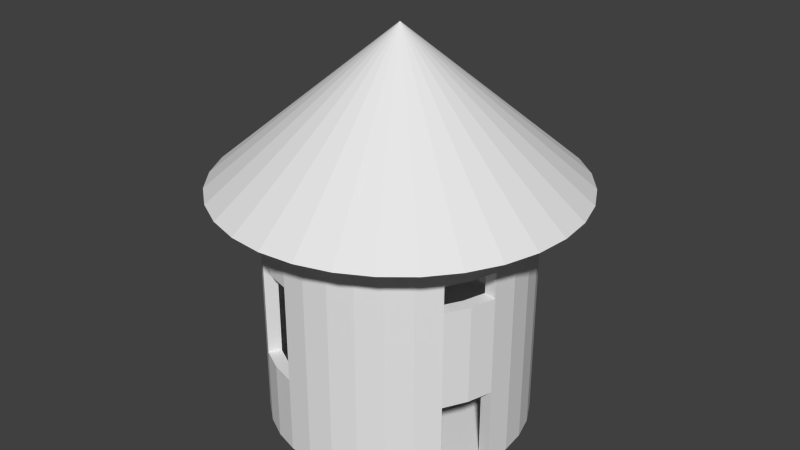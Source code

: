 # Source: mercenary_hut_1.blend  (saved by Blender 2.75.0; exported with 4.5.12 LTS)
import bpy
from mathutils import Matrix  # noqa: F401  (used for matrix-valued properties, if any)

bpy.ops.wm.read_factory_settings(use_empty=True)
scene = bpy.context.scene
scene.name = 'Scene'

# ---- collections
col_collection_1 = bpy.data.collections.new('Collection 1'); scene.collection.children.link(col_collection_1)

# ---- world
world_world = bpy.data.worlds.new('World'); scene.world = world_world
world_world.color = (0.05088, 0.05088, 0.05088)
world_world.use_sun_shadow = False
world_world.sun_shadow_jitter_overblur = 0.0
world_world.cycles.sampling_method = 'MANUAL'
world_world.cycles.sample_map_resolution = 256

# ---- meshes
me_cylinder = bpy.data.meshes.new('Cylinder')
me_cylinder.from_pydata([(0.0, 1.0, 0.55), (0.0, 1.0, 1.0), (0.1951, 0.9808, 0.55), (0.1951, 0.9808, 1.0), (0.3827, 0.9239, 0.55), (0.3827, 0.9239, 1.0), (0.5556, 0.8315, 0.55), (0.5556, 0.8315, 1.0), (0.7071, 0.7071, 0.55), (0.7071, 0.7071, 1.0), (0.8315, 0.5556, 0.55), (0.8315, 0.5556, 1.0), (0.9239, 0.3827, 0.55), (0.9239, 0.3827, 1.0), (0.9808, 0.1951, 0.55), (0.9808, 0.1951, 1.0), (1.0, 7.55e-08, 0.55), (1.0, 7.55e-08, 1.0), (0.9808, -0.1951, 0.55), (0.9808, -0.1951, 1.0), (0.9239, -0.3827, 0.55), (0.9239, -0.3827, 1.0), (0.8315, -0.5556, 0.55), (0.8315, -0.5556, 1.0), (0.7071, -0.7071, 0.55), (0.7071, -0.7071, 1.0), (0.5556, -0.8315, 0.55), (0.5556, -0.8315, 1.0), (0.3827, -0.9239, 0.55), (0.3827, -0.9239, 1.0), (0.1951, -0.9808, 0.55), (0.1951, -0.9808, 1.0), (-3.258e-07, -1.0, 0.55), (-3.258e-07, -1.0, 1.0), (-0.1951, -0.9808, 0.55), (-0.1951, -0.9808, 1.0), (-0.3827, -0.9239, 0.55), (-0.3827, -0.9239, 1.0), (-0.5556, -0.8315, 0.55), (-0.5556, -0.8315, 1.0), (-0.7071, -0.7071, 0.55), (-0.7071, -0.7071, 1.0), (-0.8315, -0.5556, 0.55), (-0.8315, -0.5556, 1.0), (-0.9239, -0.3827, 0.55), (-0.9239, -0.3827, 1.0), (-0.9808, -0.1951, 0.55), (-0.9808, -0.1951, 1.0), (-1.0, 9.656e-07, 0.55), (-1.0, 9.656e-07, 1.0), (-0.9808, 0.1951, 0.55), (-0.9808, 0.1951, 1.0), (-0.9239, 0.3827, 0.55), (-0.9239, 0.3827, 1.0), (-0.8315, 0.5556, 0.55), (-0.8315, 0.5556, 1.0), (-0.7071, 0.7071, 0.55), (-0.7071, 0.7071, 1.0), (-0.5556, 0.8315, 0.55), (-0.5556, 0.8315, 1.0), (-0.3827, 0.9239, 0.55), (-0.3827, 0.9239, 1.0), (-0.1951, 0.9808, 0.55), (-0.1951, 0.9808, 1.0), (-7.535e-08, 1.368, 0.85), (0.2669, 1.342, 0.85), (0.5235, 1.264, 0.85), (0.76, 1.137, 0.85), (0.9673, 0.9673, 0.85), (1.137, 0.76, 0.85), (1.264, 0.5235, 0.85), (1.342, 0.2669, 0.85), (1.368, -6.247e-10, 0.85), (1.342, -0.2669, 0.85), (1.264, -0.5235, 0.85), (1.137, -0.76, 0.85), (0.9673, -0.9673, 0.85), (0.76, -1.137, 0.85), (0.5235, -1.264, 0.85), (0.2669, -1.342, 0.85), (-5.211e-07, -1.368, 0.85), (-0.2669, -1.342, 0.85), (-0.5235, -1.264, 0.85), (-0.76, -1.137, 0.85), (-0.9673, -0.9673, 0.85), (-1.137, -0.76, 0.85), (-1.264, -0.5235, 0.85), (-1.342, -0.2669, 0.85), (-1.368, 1.217e-06, 0.85), (-1.342, 0.2669, 0.85), (-1.264, 0.5235, 0.85), (-1.137, 0.76, 0.85), (-0.9673, 0.9673, 0.85), (-0.76, 1.137, 0.85), (-0.5235, 1.264, 0.85), (-0.2669, 1.342, 0.85), (5.169e-08, 2.85e-07, 2.0), (1.432e-08, 1.0, 0.35), (0.1951, 0.9808, 0.35), (0.3827, 0.9239, 0.35), (0.5556, 0.8315, 0.35), (0.7071, 0.7071, 0.35), (0.8315, 0.5556, 0.35), (0.9239, 0.3827, 0.35), (0.9808, 0.1951, 0.35), (1.0, 7.55e-08, 0.35), (0.9808, -0.1951, 0.35), (0.9239, -0.3827, 0.35), (0.8315, -0.5556, 0.35), (0.7071, -0.7071, 0.35), (0.5556, -0.8315, 0.35), (0.3827, -0.9239, 0.35), (0.1951, -0.9808, 0.35), (-3.115e-07, -1.0, 0.35), (-0.1951, -0.9808, 0.35), (-0.3827, -0.9239, 0.35), (-0.5556, -0.8315, 0.35), (-0.7071, -0.7071, 0.35), (-0.8315, -0.5556, 0.35), (-0.9239, -0.3827, 0.35), (-0.9808, -0.1951, 0.35), (-1.0, 9.656e-07, 0.35), (-0.9808, 0.1951, 0.35), (-0.9239, 0.3827, 0.35), (-0.8315, 0.5556, 0.35), (-0.7071, 0.7071, 0.35), (-0.5556, 0.8315, 0.35), (-0.3827, 0.9239, 0.35), (-0.1951, 0.9808, 0.35), (3.357e-08, 1.0, -0.4), (0.1951, 0.9808, -0.4), (0.3827, 0.9239, -0.4), (0.5556, 0.8315, -0.4), (0.7071, 0.7071, -0.4), (0.8315, 0.5556, -0.4), (0.9239, 0.3827, -0.4), (0.9808, 0.1951, -0.4), (1.0, 7.55e-08, -0.4), (0.9808, -0.1951, -0.4), (0.9239, -0.3827, -0.4), (0.8315, -0.5556, -0.4), (0.7071, -0.7071, -0.4), (0.5556, -0.8315, -0.4), (0.3827, -0.9239, -0.4), (0.1951, -0.9808, -0.4), (-2.923e-07, -1.0, -0.4), (-0.1951, -0.9808, -0.4), (-0.3827, -0.9239, -0.4), (-0.5556, -0.8315, -0.4), (-0.7071, -0.7071, -0.4), (-0.8315, -0.5556, -0.4), (-0.9239, -0.3827, -0.4), (-0.9808, -0.1951, -0.4), (-1.0, 9.656e-07, -0.4), (-0.9808, 0.1951, -0.4), (-0.9239, 0.3827, -0.4), (-0.8315, 0.5556, -0.4), (-0.7071, 0.7071, -0.4), (-0.5556, 0.8315, -0.4), (-0.3827, 0.9239, -0.4), (-0.1951, 0.9808, -0.4), (3.464e-08, 1.0, -1.0), (0.1951, 0.9808, -1.0), (0.3827, 0.9239, -1.0), (0.5556, 0.8315, -1.0), (0.7071, 0.7071, -1.0), (0.8315, 0.5556, -1.0), (0.9239, 0.3827, -1.0), (0.9808, 0.1951, -1.0), (1.0, 7.55e-08, -1.0), (0.9808, -0.1951, -1.0), (0.8315, -0.5556, -1.0), (0.7071, -0.7071, -1.0), (0.5556, -0.8315, -1.0), (0.3827, -0.9239, -1.0), (0.1951, -0.9808, -1.0), (-2.912e-07, -1.0, -1.0), (-0.1951, -0.9808, -1.0), (-0.3827, -0.9239, -1.0), (-0.5556, -0.8315, -1.0), (-0.7071, -0.7071, -1.0), (-0.8315, -0.5556, -1.0), (-0.9239, -0.3827, -1.0), (-0.9808, -0.1951, -1.0), (-1.0, 9.656e-07, -1.0), (-0.9808, 0.1951, -1.0), (-0.9239, 0.3827, -1.0), (-0.8315, 0.5556, -1.0), (-0.7071, 0.7071, -1.0), (-0.5556, 0.8315, -1.0), (-0.3827, 0.9239, -1.0), (-0.1951, 0.9808, -1.0), (8.918e-09, 0.9, 0.55), (8.918e-09, 0.9, 1.0), (0.1756, 0.8827, 0.55), (0.1756, 0.8827, 1.0), (0.3444, 0.8315, 0.55), (0.3444, 0.8315, 1.0), (0.5, 0.7483, 0.55), (0.5, 0.7483, 1.0), (0.6364, 0.6364, 0.55), (0.6364, 0.6364, 1.0), (0.7483, 0.5, 0.55), (0.7483, 0.5, 1.0), (0.8315, 0.3444, 0.55), (0.8315, 0.3444, 1.0), (0.8827, 0.1756, 0.55), (0.8827, 0.1756, 1.0), (0.9, 9.689e-08, 0.55), (0.9, 9.689e-08, 1.0), (0.8827, -0.1756, 0.55), (0.8827, -0.1756, 1.0), (0.8315, -0.3444, 0.55), (0.8315, -0.3444, 1.0), (0.7483, -0.5, 0.55), (0.7483, -0.5, 1.0), (0.6364, -0.6364, 0.55), (0.6364, -0.6364, 1.0), (0.5, -0.7483, 0.55), (0.5, -0.7483, 1.0), (0.3444, -0.8315, 0.55), (0.3444, -0.8315, 1.0), (0.1756, -0.8827, 0.55), (0.1756, -0.8827, 1.0), (-2.843e-07, -0.9, 0.55), (-2.843e-07, -0.9, 1.0), (-0.1756, -0.8827, 0.55), (-0.1756, -0.8827, 1.0), (-0.3444, -0.8315, 0.55), (-0.3444, -0.8315, 1.0), (-0.5, -0.7483, 0.55), (-0.5, -0.7483, 1.0), (-0.6364, -0.6364, 0.55), (-0.6364, -0.6364, 1.0), (-0.7483, -0.5, 0.55), (-0.7483, -0.5, 1.0), (-0.8315, -0.3444, 0.55), (-0.8315, -0.3444, 1.0), (-0.8827, -0.1756, 0.55), (-0.8827, -0.1756, 1.0), (-0.9, 8.98e-07, 0.55), (-0.9, 8.98e-07, 1.0), (-0.8827, 0.1756, 0.55), (-0.8827, 0.1756, 1.0), (-0.8315, 0.3444, 0.55), (-0.8315, 0.3444, 1.0), (-0.7483, 0.5, 0.55), (-0.7483, 0.5, 1.0), (-0.6364, 0.6364, 0.55), (-0.6364, 0.6364, 1.0), (-0.5, 0.7483, 0.55), (-0.5, 0.7483, 1.0), (-0.3444, 0.8315, 0.55), (-0.3444, 0.8315, 1.0), (-0.1756, 0.8827, 0.55), (-0.1756, 0.8827, 1.0), (-5.89e-08, 1.231, 0.85), (0.2402, 1.208, 0.85), (0.4712, 1.137, 0.85), (0.684, 1.024, 0.85), (0.8706, 0.8706, 0.85), (1.024, 0.684, 0.85), (1.137, 0.4712, 0.85), (1.208, 0.2402, 0.85), (1.231, 2.838e-08, 0.85), (1.208, -0.2402, 0.85), (1.137, -0.4712, 0.85), (1.024, -0.684, 0.85), (0.8706, -0.8706, 0.85), (0.684, -1.024, 0.85), (0.4712, -1.137, 0.85), (0.2402, -1.208, 0.85), (-4.601e-07, -1.231, 0.85), (-0.2402, -1.208, 0.85), (-0.4712, -1.137, 0.85), (-0.684, -1.024, 0.85), (-0.8706, -0.8706, 0.85), (-1.024, -0.684, 0.85), (-1.137, -0.4712, 0.85), (-1.208, -0.2402, 0.85), (-1.231, 1.124e-06, 0.85), (-1.208, 0.2402, 0.85), (-1.137, 0.4712, 0.85), (-1.024, 0.684, 0.85), (-0.8706, 0.8706, 0.85), (-0.684, 1.024, 0.85), (-0.4712, 1.137, 0.85), (-0.2402, 1.208, 0.85), (5.544e-08, 2.854e-07, 2.0), (2.181e-08, 0.9, 0.35), (0.1756, 0.8827, 0.35), (0.3444, 0.8315, 0.35), (0.5, 0.7483, 0.35), (0.6364, 0.6364, 0.35), (0.7483, 0.5, 0.35), (0.8315, 0.3444, 0.35), (0.8827, 0.1756, 0.35), (0.9, 9.689e-08, 0.35), (0.8827, -0.1756, 0.35), (0.8315, -0.3444, 0.35), (0.7483, -0.5, 0.35), (0.6364, -0.6364, 0.35), (0.5, -0.7483, 0.35), (0.3444, -0.8315, 0.35), (0.1756, -0.8827, 0.35), (-2.715e-07, -0.9, 0.35), (-0.1756, -0.8827, 0.35), (-0.3444, -0.8315, 0.35), (-0.5, -0.7483, 0.35), (-0.6364, -0.6364, 0.35), (-0.7483, -0.5, 0.35), (-0.8315, -0.3444, 0.35), (-0.8827, -0.1756, 0.35), (-0.9, 8.98e-07, 0.35), (-0.8827, 0.1756, 0.35), (-0.8315, 0.3444, 0.35), (-0.7483, 0.5, 0.35), (-0.6364, 0.6364, 0.35), (-0.5, 0.7483, 0.35), (-0.3444, 0.8315, 0.35), (-0.1756, 0.8827, 0.35), (3.913e-08, 0.9, -0.4), (0.1756, 0.8827, -0.4), (0.3444, 0.8315, -0.4), (0.5, 0.7483, -0.4), (0.6364, 0.6364, -0.4), (0.7483, 0.5, -0.4), (0.8315, 0.3444, -0.4), (0.8827, 0.1756, -0.4), (0.9, 9.689e-08, -0.4), (0.8827, -0.1756, -0.4), (0.8315, -0.3444, -0.4), (0.7483, -0.5, -0.4), (0.6364, -0.6364, -0.4), (0.5, -0.7483, -0.4), (0.3444, -0.8315, -0.4), (0.1756, -0.8827, -0.4), (-2.541e-07, -0.9, -0.4), (-0.1756, -0.8827, -0.4), (-0.3444, -0.8315, -0.4), (-0.5, -0.7483, -0.4), (-0.6364, -0.6364, -0.4), (-0.7483, -0.5, -0.4), (-0.8315, -0.3444, -0.4), (-0.8827, -0.1756, -0.4), (-0.9, 8.98e-07, -0.4), (-0.8827, 0.1756, -0.4), (-0.8315, 0.3444, -0.4), (-0.7483, 0.5, -0.4), (-0.6364, 0.6364, -0.4), (-0.5, 0.7483, -0.4), (-0.3444, 0.8315, -0.4), (-0.1756, 0.8827, -0.4), (4.009e-08, 0.9, -1.0), (0.1756, 0.8827, -1.0), (0.3444, 0.8315, -1.0), (0.5, 0.7483, -1.0), (0.6364, 0.6364, -1.0), (0.7483, 0.5, -1.0), (0.8315, 0.3444, -1.0), (0.8827, 0.1756, -1.0), (0.9, 9.689e-08, -1.0), (0.8827, -0.1756, -1.0), (0.8315, -0.3444, -1.0), (0.7483, -0.5, -1.0), (0.6364, -0.6364, -1.0), (0.5, -0.7483, -1.0), (0.3444, -0.8315, -1.0), (0.1756, -0.8827, -1.0), (-2.532e-07, -0.9, -1.0), (-0.1756, -0.8827, -1.0), (-0.3444, -0.8315, -1.0), (-0.5, -0.7483, -1.0), (-0.6364, -0.6364, -1.0), (-0.7483, -0.5, -1.0), (-0.8315, -0.3444, -1.0), (-0.8827, -0.1756, -1.0), (-0.9, 8.98e-07, -1.0), (-0.8827, 0.1756, -1.0), (-0.8315, 0.3444, -1.0), (-0.7483, 0.5, -1.0), (-0.6364, 0.6364, -1.0), (-0.5, 0.7483, -1.0), (-0.3444, 0.8315, -1.0), (-0.1756, 0.8827, -1.0)], [], [(0, 1, 3, 2), (2, 3, 5, 4), (4, 5, 7, 6), (6, 7, 9, 8), (8, 9, 11, 10), (10, 11, 13, 12), (12, 13, 15, 14), (14, 15, 17, 16), (16, 17, 19, 18), (18, 19, 21, 20), (20, 21, 23, 22), (22, 23, 25, 24), (24, 25, 27, 26), (26, 27, 29, 28), (28, 29, 31, 30), (30, 31, 33, 32), (32, 33, 35, 34), (34, 35, 37, 36), (36, 37, 39, 38), (38, 39, 41, 40), (40, 41, 43, 42), (42, 43, 45, 44), (44, 45, 47, 46), (46, 47, 49, 48), (48, 49, 51, 50), (50, 51, 53, 52), (52, 53, 55, 54), (54, 55, 57, 56), (56, 57, 59, 58), (58, 59, 61, 60), (59, 57, 92, 93), (62, 63, 1, 0), (60, 61, 63, 62), (16, 18, 106, 105), (15, 13, 70, 71), (33, 31, 79, 80), (51, 49, 88, 89), (7, 5, 66, 67), (25, 23, 75, 76), (43, 41, 84, 85), (61, 59, 93, 94), (17, 15, 71, 72), (35, 33, 80, 81), (53, 51, 89, 90), (9, 7, 67, 68), (27, 25, 76, 77), (45, 43, 85, 86), (63, 61, 94, 95), (19, 17, 72, 73), (37, 35, 81, 82), (55, 53, 90, 91), (11, 9, 68, 69), (29, 27, 77, 78), (47, 45, 86, 87), (3, 1, 64, 65), (1, 63, 95, 64), (21, 19, 73, 74), (39, 37, 82, 83), (57, 55, 91, 92), (13, 11, 69, 70), (31, 29, 78, 79), (49, 47, 87, 88), (5, 3, 65, 66), (23, 21, 74, 75), (41, 39, 83, 84), (82, 81, 96), (69, 68, 96), (64, 95, 96), (83, 82, 96), (70, 69, 96), (84, 83, 96), (71, 70, 96), (85, 84, 96), (72, 71, 96), (86, 85, 96), (73, 72, 96), (87, 86, 96), (74, 73, 96), (88, 87, 96), (75, 74, 96), (89, 88, 96), (76, 75, 96), (90, 89, 96), (77, 76, 96), (91, 90, 96), (78, 77, 96), (65, 64, 96), (92, 91, 96), (79, 78, 96), (66, 65, 96), (93, 92, 96), (80, 79, 96), (67, 66, 96), (94, 93, 96), (81, 80, 96), (68, 67, 96), (95, 94, 96), (104, 105, 137, 136), (34, 36, 115, 114), (52, 54, 124, 123), (8, 10, 102, 101), (26, 28, 111, 110), (44, 46, 120, 119), (0, 2, 98, 97), (62, 0, 97, 128), (36, 38, 116, 115), (54, 56, 125, 124), (10, 12, 103, 102), (28, 30, 112, 111), (46, 48, 121, 120), (2, 4, 99, 98), (38, 40, 117, 116), (56, 58, 126, 125), (12, 14, 104, 103), (30, 32, 113, 112), (48, 50, 122, 121), (4, 6, 100, 99), (22, 24, 109, 108), (40, 42, 118, 117), (58, 60, 127, 126), (14, 16, 105, 104), (32, 34, 114, 113), (50, 52, 123, 122), (6, 8, 101, 100), (24, 26, 110, 109), (42, 44, 119, 118), (60, 62, 128, 127), (118, 119, 151, 150), (105, 106, 138, 137), (119, 120, 152, 151), (106, 107, 139, 138), (120, 121, 153, 152), (107, 108, 140, 139), (121, 122, 154, 153), (108, 109, 141, 140), (122, 123, 155, 154), (109, 110, 142, 141), (123, 124, 156, 155), (110, 111, 143, 142), (124, 125, 157, 156), (111, 112, 144, 143), (125, 126, 158, 157), (112, 113, 145, 144), (99, 100, 132, 131), (126, 127, 159, 158), (113, 114, 146, 145), (100, 101, 133, 132), (127, 128, 160, 159), (101, 102, 134, 133), (128, 97, 129, 160), (102, 103, 135, 134), (116, 117, 149, 148), (103, 104, 136, 135), (117, 118, 150, 149), (147, 146, 338, 339), (153, 154, 185, 184), (140, 141, 172, 171), (154, 155, 186, 185), (141, 142, 173, 172), (155, 156, 187, 186), (142, 143, 174, 173), (129, 130, 162, 161), (156, 157, 188, 187), (143, 144, 175, 174), (130, 131, 163, 162), (157, 158, 189, 188), (144, 145, 176, 175), (131, 132, 164, 163), (158, 159, 190, 189), (145, 146, 177, 176), (132, 133, 165, 164), (159, 160, 191, 190), (146, 147, 178, 177), (133, 134, 166, 165), (160, 129, 161, 191), (147, 148, 179, 178), (134, 135, 167, 166), (148, 149, 180, 179), (135, 136, 168, 167), (149, 150, 181, 180), (136, 137, 169, 168), (150, 151, 182, 181), (137, 138, 170, 169), (151, 152, 183, 182), (152, 153, 184, 183), (192, 194, 195, 193), (194, 196, 197, 195), (196, 198, 199, 197), (198, 200, 201, 199), (200, 202, 203, 201), (202, 204, 205, 203), (204, 206, 207, 205), (206, 208, 209, 207), (208, 210, 211, 209), (210, 212, 213, 211), (212, 214, 215, 213), (214, 216, 217, 215), (216, 218, 219, 217), (218, 220, 221, 219), (220, 222, 223, 221), (222, 224, 225, 223), (224, 226, 227, 225), (226, 228, 229, 227), (228, 230, 231, 229), (230, 232, 233, 231), (232, 234, 235, 233), (234, 236, 237, 235), (236, 238, 239, 237), (238, 240, 241, 239), (240, 242, 243, 241), (242, 244, 245, 243), (244, 246, 247, 245), (246, 248, 249, 247), (248, 250, 251, 249), (250, 252, 253, 251), (251, 285, 284, 249), (254, 192, 193, 255), (252, 254, 255, 253), (208, 297, 298, 210), (207, 263, 262, 205), (225, 272, 271, 223), (243, 281, 280, 241), (199, 259, 258, 197), (217, 268, 267, 215), (235, 277, 276, 233), (253, 286, 285, 251), (209, 264, 263, 207), (227, 273, 272, 225), (245, 282, 281, 243), (201, 260, 259, 199), (219, 269, 268, 217), (237, 278, 277, 235), (255, 287, 286, 253), (211, 265, 264, 209), (229, 274, 273, 227), (247, 283, 282, 245), (203, 261, 260, 201), (221, 270, 269, 219), (239, 279, 278, 237), (195, 257, 256, 193), (193, 256, 287, 255), (213, 266, 265, 211), (231, 275, 274, 229), (249, 284, 283, 247), (205, 262, 261, 203), (223, 271, 270, 221), (241, 280, 279, 239), (197, 258, 257, 195), (215, 267, 266, 213), (233, 276, 275, 231), (274, 288, 273), (261, 288, 260), (256, 288, 287), (275, 288, 274), (262, 288, 261), (276, 288, 275), (263, 288, 262), (277, 288, 276), (264, 288, 263), (278, 288, 277), (265, 288, 264), (279, 288, 278), (266, 288, 265), (280, 288, 279), (267, 288, 266), (281, 288, 280), (268, 288, 267), (282, 288, 281), (269, 288, 268), (283, 288, 282), (270, 288, 269), (257, 288, 256), (284, 288, 283), (271, 288, 270), (258, 288, 257), (285, 288, 284), (272, 288, 271), (259, 288, 258), (286, 288, 285), (273, 288, 272), (260, 288, 259), (287, 288, 286), (296, 328, 329, 297), (226, 306, 307, 228), (244, 315, 316, 246), (200, 293, 294, 202), (218, 302, 303, 220), (236, 311, 312, 238), (192, 289, 290, 194), (254, 320, 289, 192), (228, 307, 308, 230), (246, 316, 317, 248), (202, 294, 295, 204), (220, 303, 304, 222), (238, 312, 313, 240), (194, 290, 291, 196), (230, 308, 309, 232), (248, 317, 318, 250), (204, 295, 296, 206), (222, 304, 305, 224), (240, 313, 314, 242), (196, 291, 292, 198), (214, 300, 301, 216), (232, 309, 310, 234), (250, 318, 319, 252), (206, 296, 297, 208), (224, 305, 306, 226), (242, 314, 315, 244), (198, 292, 293, 200), (216, 301, 302, 218), (234, 310, 311, 236), (252, 319, 320, 254), (310, 342, 343, 311), (297, 329, 330, 298), (311, 343, 344, 312), (298, 330, 331, 299), (312, 344, 345, 313), (299, 331, 332, 300), (313, 345, 346, 314), (300, 332, 333, 301), (314, 346, 347, 315), (301, 333, 334, 302), (315, 347, 348, 316), (302, 334, 335, 303), (316, 348, 349, 317), (303, 335, 336, 304), (317, 349, 350, 318), (304, 336, 337, 305), (291, 323, 324, 292), (318, 350, 351, 319), (305, 337, 338, 306), (292, 324, 325, 293), (319, 351, 352, 320), (293, 325, 326, 294), (320, 352, 321, 289), (294, 326, 327, 295), (308, 340, 341, 309), (295, 327, 328, 296), (309, 341, 342, 310), (353, 384, 383, 382, 381, 380, 379, 378, 377, 376, 375, 374, 373, 372, 371, 370, 369, 368, 367, 366, 365, 364, 363, 362, 361, 360, 359, 358, 357, 356, 355, 354), (345, 377, 378, 346), (332, 364, 365, 333), (346, 378, 379, 347), (333, 365, 366, 334), (347, 379, 380, 348), (334, 366, 367, 335), (321, 353, 354, 322), (348, 380, 381, 349), (335, 367, 368, 336), (322, 354, 355, 323), (349, 381, 382, 350), (336, 368, 369, 337), (323, 355, 356, 324), (350, 382, 383, 351), (337, 369, 370, 338), (324, 356, 357, 325), (351, 383, 384, 352), (338, 370, 371, 339), (325, 357, 358, 326), (352, 384, 353, 321), (339, 371, 372, 340), (326, 358, 359, 327), (340, 372, 373, 341), (327, 359, 360, 328), (341, 373, 374, 342), (328, 360, 361, 329), (342, 374, 375, 343), (329, 361, 362, 330), (343, 375, 376, 344), (344, 376, 377, 345), (108, 107, 299, 300), (107, 106, 298, 299), (106, 18, 210, 298), (20, 212, 210, 18), (22, 214, 212, 20), (108, 300, 214, 22), (139, 331, 330, 138), (140, 332, 331, 139), (171, 364, 332, 140), (170, 138, 330, 362), (148, 147, 339, 340), (146, 114, 306, 338), (115, 307, 306, 114), (116, 308, 307, 115), (148, 340, 308, 116), (130, 129, 321, 322), (97, 289, 321, 129), (131, 130, 322, 323), (131, 323, 291, 99), (99, 291, 290, 98), (98, 290, 289, 97)])
me_cylinder.use_remesh_preserve_volume = False
me_cylinder.use_remesh_preserve_attributes = False
me_cylinder.use_mirror_vertex_groups = False
me_cylinder.update()

# ---- objects
ob_cylinder = bpy.data.objects.new('Cylinder', me_cylinder)

# ---- transforms, parenting, visibility, modifiers, constraints
ob_cylinder.location = (0.0, -1.426, 2.0)
ob_cylinder.scale = (2.0, 2.0, 2.0)
ob_cylinder.lineart.crease_threshold = 0.0

# ---- collection membership
col_collection_1.objects.link(ob_cylinder)

# ---- scene / render settings (as saved in the file)
scene.frame_start = 1; scene.frame_end = 250; scene.frame_set(1)
scene.render.engine = 'BLENDER_EEVEE_NEXT'
scene.render.resolution_percentage = 50
scene.render.dither_intensity = 0.0
scene.cycles.use_denoising = False
scene.cycles.samples = 10
scene.cycles.sampling_pattern = 'TABULATED_SOBOL'
scene.cycles.light_sampling_threshold = 0.0
scene.cycles.use_adaptive_sampling = False
scene.cycles.use_light_tree = False
scene.cycles.blur_glossy = 0.0
scene.cycles.pixel_filter_type = 'GAUSSIAN'
scene.cycles.sample_clamp_indirect = 0.0
scene.view_settings.view_transform = 'Standard'
bpy.context.view_layer.update()

# ---- added for rendering (the .blend has no active camera and no usable light): camera, sun
cam_auto = bpy.data.cameras.new('AutoCamera')
cam_auto.lens = 50.0
cam_auto.sensor_width = 36.0
cam_auto.clip_end = 1000.0
ob_auto_camera = bpy.data.objects.new('AutoCamera', cam_auto)
scene.collection.objects.link(ob_auto_camera)
ob_auto_camera.location = (9.05991, -12.2979, 10.2479)
ob_auto_camera.rotation_euler = (1.09748, -7.21219e-08, 0.694738)
scene.camera = ob_auto_camera
light_auto_sun = bpy.data.lights.new('AutoSun', 'SUN')
light_auto_sun.energy = 3.0
light_auto_sun.angle = 0.0523599
ob_auto_sun = bpy.data.objects.new('AutoSun', light_auto_sun)
scene.collection.objects.link(ob_auto_sun)
ob_auto_sun.rotation_euler = (0.872665, 0.174533, 0.523599)
bpy.context.view_layer.update()
